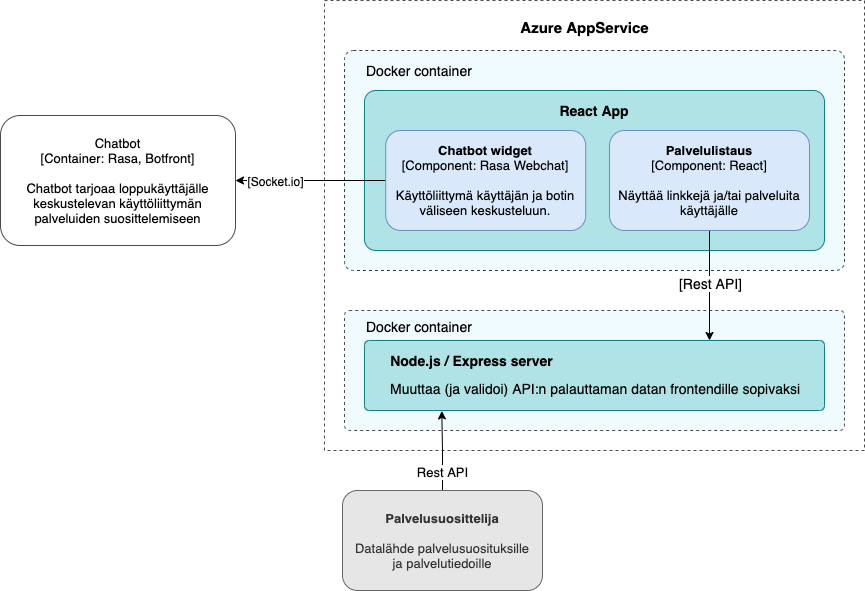

The diagram above was exported from draw.io. Its source (the exported page's mxGraphModel, read from the mxfile embedded in the PNG):
<mxGraphModel dx="1993" dy="769" grid="1" gridSize="10" guides="1" tooltips="1" connect="1" arrows="1" fold="1" page="1" pageScale="1" pageWidth="850" pageHeight="1100" math="0" shadow="0">
  <root>
    <mxCell id="0" />
    <mxCell id="1" parent="0" />
    <mxCell id="tfcfkGQa18p2uPpOY7kc-1" value="" style="rounded=1;whiteSpace=wrap;html=1;dashed=1;strokeWidth=1;strokeColor=#4A4A4A;arcSize=0;align=center;" parent="1" vertex="1">
      <mxGeometry x="-300" y="200" width="540" height="450" as="geometry" />
    </mxCell>
    <mxCell id="tfcfkGQa18p2uPpOY7kc-33" value="" style="rounded=1;whiteSpace=wrap;html=1;dashed=1;strokeWidth=1;strokeColor=#36393d;arcSize=4;fillColor=#F0FBFF;" parent="1" vertex="1">
      <mxGeometry x="-280" y="250" width="500" height="220" as="geometry" />
    </mxCell>
    <mxCell id="tfcfkGQa18p2uPpOY7kc-32" value="" style="rounded=1;whiteSpace=wrap;html=1;dashed=1;strokeWidth=1;strokeColor=#4A4A4A;arcSize=4;fillColor=#F0FBFF;" parent="1" vertex="1">
      <mxGeometry x="-280" y="510" width="500" height="120" as="geometry" />
    </mxCell>
    <mxCell id="tfcfkGQa18p2uPpOY7kc-7" value="" style="rounded=1;whiteSpace=wrap;html=1;strokeColor=#0e8088;strokeWidth=1;fontSize=12;arcSize=7;fillColor=#b0e3e6;" parent="1" vertex="1">
      <mxGeometry x="-260" y="290" width="460" height="160" as="geometry" />
    </mxCell>
    <mxCell id="tfcfkGQa18p2uPpOY7kc-5" style="edgeStyle=orthogonalEdgeStyle;rounded=0;orthogonalLoop=1;jettySize=auto;html=1;exitX=0;exitY=0.5;exitDx=0;exitDy=0;entryX=1;entryY=0.5;entryDx=0;entryDy=0;fontSize=12;" parent="1" source="tfcfkGQa18p2uPpOY7kc-3" target="tfcfkGQa18p2uPpOY7kc-4" edge="1">
      <mxGeometry relative="1" as="geometry" />
    </mxCell>
    <mxCell id="tfcfkGQa18p2uPpOY7kc-6" value="[Socket.io]" style="edgeLabel;html=1;align=center;verticalAlign=middle;resizable=0;points=[];fontSize=12;" parent="tfcfkGQa18p2uPpOY7kc-5" vertex="1" connectable="0">
      <mxGeometry x="0.0952" y="-1" relative="1" as="geometry">
        <mxPoint x="-28.82" y="1" as="offset" />
      </mxGeometry>
    </mxCell>
    <mxCell id="tfcfkGQa18p2uPpOY7kc-3" value="&lt;b style=&quot;font-size: 13px;&quot;&gt;Chatbot widget&lt;/b&gt;&lt;br style=&quot;font-size: 13px;&quot;&gt;[Component: Rasa Webchat]&lt;br style=&quot;font-size: 13px;&quot;&gt;&lt;br style=&quot;font-size: 13px;&quot;&gt;Käyttöliittymä käyttäjän ja botin väliseen keskusteluun." style="rounded=1;whiteSpace=wrap;html=1;strokeColor=#6c8ebf;strokeWidth=1;fillColor=#dae8fc;fontSize=13;" parent="1" vertex="1">
      <mxGeometry x="-238.75" y="330" width="200" height="100" as="geometry" />
    </mxCell>
    <mxCell id="tfcfkGQa18p2uPpOY7kc-4" value="Chatbot&lt;br style=&quot;font-size: 13px;&quot;&gt;[Container: Rasa, Botfront]&lt;br style=&quot;font-size: 13px;&quot;&gt;&lt;br style=&quot;font-size: 13px;&quot;&gt;Chatbot tarjoaa loppukäyttäjälle keskustelevan käyttöliittymän palveluiden suosittelemiseen" style="rounded=1;whiteSpace=wrap;html=1;strokeColor=#4A4A4A;strokeWidth=1;fontSize=13;" parent="1" vertex="1">
      <mxGeometry x="-624" y="315" width="235" height="130" as="geometry" />
    </mxCell>
    <mxCell id="tfcfkGQa18p2uPpOY7kc-9" value="React App" style="text;html=1;strokeColor=none;fillColor=none;align=center;verticalAlign=middle;whiteSpace=wrap;rounded=0;dashed=1;fontSize=14;fontStyle=1" parent="1" vertex="1">
      <mxGeometry x="-80" y="300" width="100" height="20" as="geometry" />
    </mxCell>
    <mxCell id="tfcfkGQa18p2uPpOY7kc-18" style="edgeStyle=orthogonalEdgeStyle;rounded=0;orthogonalLoop=1;jettySize=auto;html=1;exitX=0.5;exitY=1;exitDx=0;exitDy=0;entryX=0.75;entryY=0;entryDx=0;entryDy=0;fontSize=14;" parent="1" source="tfcfkGQa18p2uPpOY7kc-10" target="tfcfkGQa18p2uPpOY7kc-17" edge="1">
      <mxGeometry relative="1" as="geometry" />
    </mxCell>
    <mxCell id="tfcfkGQa18p2uPpOY7kc-19" value="[Rest API]" style="edgeLabel;html=1;align=center;verticalAlign=middle;resizable=0;points=[];fontSize=14;" parent="tfcfkGQa18p2uPpOY7kc-18" vertex="1" connectable="0">
      <mxGeometry x="-0.0571" relative="1" as="geometry">
        <mxPoint as="offset" />
      </mxGeometry>
    </mxCell>
    <mxCell id="tfcfkGQa18p2uPpOY7kc-10" value="&lt;b style=&quot;font-size: 13px;&quot;&gt;Palvelulistaus&lt;/b&gt;&lt;br style=&quot;font-size: 13px;&quot;&gt;[Component: React]&lt;br style=&quot;font-size: 13px;&quot;&gt;&lt;br style=&quot;font-size: 13px;&quot;&gt;Näyttää linkkejä ja/tai palveluita käyttäjälle" style="rounded=1;whiteSpace=wrap;html=1;strokeColor=#6c8ebf;strokeWidth=1;fillColor=#dae8fc;fontSize=13;" parent="1" vertex="1">
      <mxGeometry x="-15" y="330" width="200" height="100" as="geometry" />
    </mxCell>
    <mxCell id="tfcfkGQa18p2uPpOY7kc-2" value="Azure AppService" style="text;html=1;strokeColor=none;fillColor=none;align=center;verticalAlign=middle;whiteSpace=wrap;rounded=0;dashed=1;fontSize=15;fontStyle=1" parent="1" vertex="1">
      <mxGeometry x="-123.33333333333326" y="215.99847457627118" width="166.66666666666669" height="21.016949152542374" as="geometry" />
    </mxCell>
    <mxCell id="tfcfkGQa18p2uPpOY7kc-17" value="" style="rounded=1;whiteSpace=wrap;html=1;strokeColor=#0e8088;strokeWidth=1;fontSize=12;arcSize=7;fillColor=#b0e3e6;" parent="1" vertex="1">
      <mxGeometry x="-260" y="540" width="460" height="70" as="geometry" />
    </mxCell>
    <mxCell id="tfcfkGQa18p2uPpOY7kc-12" value="&lt;b&gt;Node.js / Express server&lt;/b&gt;" style="text;html=1;strokeColor=none;fillColor=none;align=center;verticalAlign=middle;whiteSpace=wrap;rounded=0;dashed=1;fontSize=14;" parent="1" vertex="1">
      <mxGeometry x="-250" y="550" width="195" height="20" as="geometry" />
    </mxCell>
    <mxCell id="tfcfkGQa18p2uPpOY7kc-29" style="edgeStyle=orthogonalEdgeStyle;rounded=0;orthogonalLoop=1;jettySize=auto;html=1;exitX=0.5;exitY=0;exitDx=0;exitDy=0;entryX=0.168;entryY=1.006;entryDx=0;entryDy=0;entryPerimeter=0;fontSize=13;" parent="1" source="tfcfkGQa18p2uPpOY7kc-15" target="tfcfkGQa18p2uPpOY7kc-17" edge="1">
      <mxGeometry relative="1" as="geometry" />
    </mxCell>
    <mxCell id="tfcfkGQa18p2uPpOY7kc-31" value="Rest API" style="edgeLabel;html=1;align=center;verticalAlign=middle;resizable=0;points=[];fontSize=13;" parent="tfcfkGQa18p2uPpOY7kc-29" vertex="1" connectable="0">
      <mxGeometry x="-0.2841" relative="1" as="geometry">
        <mxPoint x="-0.04" y="10.59" as="offset" />
      </mxGeometry>
    </mxCell>
    <mxCell id="tfcfkGQa18p2uPpOY7kc-15" value="&lt;b&gt;Palvelusuosittelija&lt;/b&gt;&lt;br style=&quot;font-size: 13px&quot;&gt;&lt;br style=&quot;font-size: 13px&quot;&gt;Datalähde palvelusuosituksille&lt;br&gt;ja palvelutiedoille" style="rounded=1;whiteSpace=wrap;html=1;strokeColor=#666666;strokeWidth=1;fontColor=#333333;fillColor=#E6E6E6;fontSize=13;" parent="1" vertex="1">
      <mxGeometry x="-282" y="690" width="200" height="100" as="geometry" />
    </mxCell>
    <mxCell id="tfcfkGQa18p2uPpOY7kc-34" value="Docker container" style="text;html=1;strokeColor=none;fillColor=none;align=left;verticalAlign=middle;whiteSpace=wrap;rounded=0;dashed=1;fontSize=14;" parent="1" vertex="1">
      <mxGeometry x="-260" y="516" width="195" height="20" as="geometry" />
    </mxCell>
    <mxCell id="tfcfkGQa18p2uPpOY7kc-35" value="Docker container" style="text;html=1;strokeColor=none;fillColor=none;align=left;verticalAlign=middle;whiteSpace=wrap;rounded=0;dashed=1;fontSize=14;" parent="1" vertex="1">
      <mxGeometry x="-260" y="260" width="195" height="20" as="geometry" />
    </mxCell>
    <mxCell id="fjGI70jsChDOcYjzhJnf-2" value="Muuttaa (ja validoi) API:n palauttaman datan frontendille sopivaksi" style="text;html=1;strokeColor=none;fillColor=none;align=left;verticalAlign=middle;whiteSpace=wrap;rounded=0;dashed=1;fontSize=14;" vertex="1" parent="1">
      <mxGeometry x="-236.25" y="578" width="416.25" height="20" as="geometry" />
    </mxCell>
  </root>
</mxGraphModel>